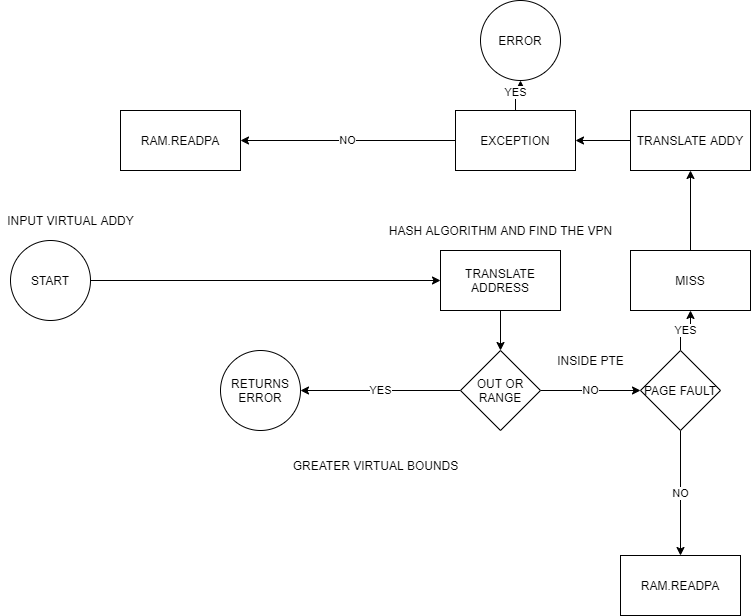

The diagram above was exported from draw.io. Its source (the exported page's mxGraphModel, read from the mxfile embedded in the PNG):
<mxGraphModel dx="1609" dy="380" grid="1" gridSize="10" guides="1" tooltips="1" connect="1" arrows="1" fold="1" page="1" pageScale="1" pageWidth="827" pageHeight="1169" math="0" shadow="0">
  <root>
    <mxCell id="WIyWlLk6GJQsqaUBKTNV-0" />
    <mxCell id="WIyWlLk6GJQsqaUBKTNV-1" parent="WIyWlLk6GJQsqaUBKTNV-0" />
    <mxCell id="uwHceVOaLlv8Fq9Y_U7Z-7" value="" style="edgeStyle=orthogonalEdgeStyle;rounded=0;orthogonalLoop=1;jettySize=auto;html=1;" parent="WIyWlLk6GJQsqaUBKTNV-1" source="uwHceVOaLlv8Fq9Y_U7Z-0" target="uwHceVOaLlv8Fq9Y_U7Z-5" edge="1">
      <mxGeometry relative="1" as="geometry" />
    </mxCell>
    <mxCell id="uwHceVOaLlv8Fq9Y_U7Z-0" value="START" style="ellipse;whiteSpace=wrap;html=1;aspect=fixed;" parent="WIyWlLk6GJQsqaUBKTNV-1" vertex="1">
      <mxGeometry y="240" width="80" height="80" as="geometry" />
    </mxCell>
    <mxCell id="uwHceVOaLlv8Fq9Y_U7Z-9" value="" style="edgeStyle=orthogonalEdgeStyle;rounded=0;orthogonalLoop=1;jettySize=auto;html=1;" parent="WIyWlLk6GJQsqaUBKTNV-1" source="uwHceVOaLlv8Fq9Y_U7Z-5" target="uwHceVOaLlv8Fq9Y_U7Z-8" edge="1">
      <mxGeometry relative="1" as="geometry" />
    </mxCell>
    <mxCell id="uwHceVOaLlv8Fq9Y_U7Z-5" value="TRANSLATE ADDRESS" style="rounded=0;whiteSpace=wrap;html=1;" parent="WIyWlLk6GJQsqaUBKTNV-1" vertex="1">
      <mxGeometry x="430" y="250" width="120" height="60" as="geometry" />
    </mxCell>
    <mxCell id="uwHceVOaLlv8Fq9Y_U7Z-11" value="YES" style="edgeStyle=orthogonalEdgeStyle;rounded=0;orthogonalLoop=1;jettySize=auto;html=1;" parent="WIyWlLk6GJQsqaUBKTNV-1" source="uwHceVOaLlv8Fq9Y_U7Z-8" target="uwHceVOaLlv8Fq9Y_U7Z-10" edge="1">
      <mxGeometry relative="1" as="geometry" />
    </mxCell>
    <mxCell id="uwHceVOaLlv8Fq9Y_U7Z-14" value="NO" style="edgeStyle=orthogonalEdgeStyle;rounded=0;orthogonalLoop=1;jettySize=auto;html=1;" parent="WIyWlLk6GJQsqaUBKTNV-1" source="uwHceVOaLlv8Fq9Y_U7Z-8" target="uwHceVOaLlv8Fq9Y_U7Z-13" edge="1">
      <mxGeometry relative="1" as="geometry" />
    </mxCell>
    <mxCell id="uwHceVOaLlv8Fq9Y_U7Z-8" value="OUT OR RANGE" style="rhombus;whiteSpace=wrap;html=1;" parent="WIyWlLk6GJQsqaUBKTNV-1" vertex="1">
      <mxGeometry x="450" y="350" width="80" height="80" as="geometry" />
    </mxCell>
    <mxCell id="uwHceVOaLlv8Fq9Y_U7Z-10" value="RETURNS ERROR" style="ellipse;whiteSpace=wrap;html=1;aspect=fixed;" parent="WIyWlLk6GJQsqaUBKTNV-1" vertex="1">
      <mxGeometry x="210" y="350" width="80" height="80" as="geometry" />
    </mxCell>
    <mxCell id="uwHceVOaLlv8Fq9Y_U7Z-16" value="NO" style="edgeStyle=orthogonalEdgeStyle;rounded=0;orthogonalLoop=1;jettySize=auto;html=1;" parent="WIyWlLk6GJQsqaUBKTNV-1" source="uwHceVOaLlv8Fq9Y_U7Z-13" target="uwHceVOaLlv8Fq9Y_U7Z-15" edge="1">
      <mxGeometry relative="1" as="geometry" />
    </mxCell>
    <mxCell id="uwHceVOaLlv8Fq9Y_U7Z-21" value="YES" style="edgeStyle=orthogonalEdgeStyle;rounded=0;orthogonalLoop=1;jettySize=auto;html=1;" parent="WIyWlLk6GJQsqaUBKTNV-1" source="uwHceVOaLlv8Fq9Y_U7Z-13" target="uwHceVOaLlv8Fq9Y_U7Z-20" edge="1">
      <mxGeometry relative="1" as="geometry" />
    </mxCell>
    <mxCell id="uwHceVOaLlv8Fq9Y_U7Z-13" value="PAGE FAULT" style="rhombus;whiteSpace=wrap;html=1;" parent="WIyWlLk6GJQsqaUBKTNV-1" vertex="1">
      <mxGeometry x="630" y="350" width="80" height="80" as="geometry" />
    </mxCell>
    <mxCell id="uwHceVOaLlv8Fq9Y_U7Z-15" value="RAM.READPA" style="rounded=0;whiteSpace=wrap;html=1;" parent="WIyWlLk6GJQsqaUBKTNV-1" vertex="1">
      <mxGeometry x="610" y="555" width="120" height="60" as="geometry" />
    </mxCell>
    <mxCell id="uwHceVOaLlv8Fq9Y_U7Z-23" value="" style="edgeStyle=orthogonalEdgeStyle;rounded=0;orthogonalLoop=1;jettySize=auto;html=1;" parent="WIyWlLk6GJQsqaUBKTNV-1" source="uwHceVOaLlv8Fq9Y_U7Z-20" target="uwHceVOaLlv8Fq9Y_U7Z-22" edge="1">
      <mxGeometry relative="1" as="geometry" />
    </mxCell>
    <mxCell id="uwHceVOaLlv8Fq9Y_U7Z-20" value="MISS" style="rounded=0;whiteSpace=wrap;html=1;" parent="WIyWlLk6GJQsqaUBKTNV-1" vertex="1">
      <mxGeometry x="620" y="250" width="120" height="60" as="geometry" />
    </mxCell>
    <mxCell id="uwHceVOaLlv8Fq9Y_U7Z-25" value="" style="edgeStyle=orthogonalEdgeStyle;rounded=0;orthogonalLoop=1;jettySize=auto;html=1;" parent="WIyWlLk6GJQsqaUBKTNV-1" source="uwHceVOaLlv8Fq9Y_U7Z-22" target="uwHceVOaLlv8Fq9Y_U7Z-24" edge="1">
      <mxGeometry relative="1" as="geometry" />
    </mxCell>
    <mxCell id="uwHceVOaLlv8Fq9Y_U7Z-22" value="TRANSLATE ADDY" style="rounded=0;whiteSpace=wrap;html=1;" parent="WIyWlLk6GJQsqaUBKTNV-1" vertex="1">
      <mxGeometry x="620" y="110" width="120" height="60" as="geometry" />
    </mxCell>
    <mxCell id="uwHceVOaLlv8Fq9Y_U7Z-29" value="YES" style="edgeStyle=orthogonalEdgeStyle;rounded=0;orthogonalLoop=1;jettySize=auto;html=1;" parent="WIyWlLk6GJQsqaUBKTNV-1" source="uwHceVOaLlv8Fq9Y_U7Z-24" target="uwHceVOaLlv8Fq9Y_U7Z-28" edge="1">
      <mxGeometry relative="1" as="geometry" />
    </mxCell>
    <mxCell id="uwHceVOaLlv8Fq9Y_U7Z-30" value="NO" style="edgeStyle=orthogonalEdgeStyle;rounded=0;orthogonalLoop=1;jettySize=auto;html=1;" parent="WIyWlLk6GJQsqaUBKTNV-1" source="uwHceVOaLlv8Fq9Y_U7Z-24" target="uwHceVOaLlv8Fq9Y_U7Z-26" edge="1">
      <mxGeometry relative="1" as="geometry" />
    </mxCell>
    <mxCell id="uwHceVOaLlv8Fq9Y_U7Z-24" value="EXCEPTION" style="rounded=0;whiteSpace=wrap;html=1;" parent="WIyWlLk6GJQsqaUBKTNV-1" vertex="1">
      <mxGeometry x="445" y="110" width="120" height="60" as="geometry" />
    </mxCell>
    <mxCell id="uwHceVOaLlv8Fq9Y_U7Z-26" value="RAM.READPA" style="rounded=0;whiteSpace=wrap;html=1;" parent="WIyWlLk6GJQsqaUBKTNV-1" vertex="1">
      <mxGeometry x="110" y="110" width="120" height="60" as="geometry" />
    </mxCell>
    <mxCell id="uwHceVOaLlv8Fq9Y_U7Z-28" value="ERROR" style="ellipse;whiteSpace=wrap;html=1;aspect=fixed;" parent="WIyWlLk6GJQsqaUBKTNV-1" vertex="1">
      <mxGeometry x="470" width="80" height="80" as="geometry" />
    </mxCell>
    <mxCell id="uwHceVOaLlv8Fq9Y_U7Z-33" value="GREATER VIRTUAL BOUNDS" style="text;html=1;align=center;verticalAlign=middle;resizable=0;points=[];autosize=1;" parent="WIyWlLk6GJQsqaUBKTNV-1" vertex="1">
      <mxGeometry x="275" y="455" width="180" height="20" as="geometry" />
    </mxCell>
    <mxCell id="uwHceVOaLlv8Fq9Y_U7Z-34" value="INPUT VIRTUAL ADDY" style="text;html=1;align=center;verticalAlign=middle;resizable=0;points=[];autosize=1;" parent="WIyWlLk6GJQsqaUBKTNV-1" vertex="1">
      <mxGeometry x="-10" y="210" width="140" height="20" as="geometry" />
    </mxCell>
    <mxCell id="uwHceVOaLlv8Fq9Y_U7Z-35" value="HASH ALGORITHM AND FIND THE VPN" style="text;html=1;align=center;verticalAlign=middle;resizable=0;points=[];autosize=1;" parent="WIyWlLk6GJQsqaUBKTNV-1" vertex="1">
      <mxGeometry x="370" y="220" width="240" height="20" as="geometry" />
    </mxCell>
    <mxCell id="uwHceVOaLlv8Fq9Y_U7Z-36" value="INSIDE PTE" style="text;html=1;align=center;verticalAlign=middle;resizable=0;points=[];autosize=1;" parent="WIyWlLk6GJQsqaUBKTNV-1" vertex="1">
      <mxGeometry x="540" y="350" width="80" height="20" as="geometry" />
    </mxCell>
  </root>
</mxGraphModel>